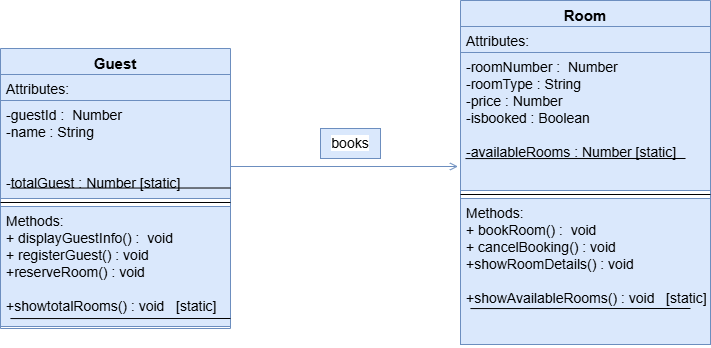

The diagram above was exported from draw.io. Its source (the exported page's mxGraphModel, read from the mxfile embedded in the PNG):
<mxGraphModel dx="1022" dy="564" grid="1" gridSize="10" guides="1" tooltips="1" connect="1" arrows="1" fold="1" page="1" pageScale="1" pageWidth="827" pageHeight="1169" math="0" shadow="0">
  <root>
    <mxCell id="WIyWlLk6GJQsqaUBKTNV-0" />
    <mxCell id="WIyWlLk6GJQsqaUBKTNV-1" parent="WIyWlLk6GJQsqaUBKTNV-0" />
    <mxCell id="zkfFHV4jXpPFQw0GAbJ--0" parent="WIyWlLk6GJQsqaUBKTNV-1" style="swimlane;fontStyle=1;align=center;verticalAlign=top;childLayout=stackLayout;horizontal=1;startSize=26;horizontalStack=0;resizeParent=1;resizeLast=0;collapsible=1;marginBottom=0;rounded=0;shadow=0;strokeWidth=1;fontSize=15;fillColor=#dae8fc;strokeColor=#6c8ebf;" value="Guest" vertex="1">
      <mxGeometry height="280" width="230" x="80" y="140" as="geometry">
        <mxRectangle height="26" width="160" x="230" y="140" as="alternateBounds" />
      </mxGeometry>
    </mxCell>
    <mxCell id="zkfFHV4jXpPFQw0GAbJ--1" parent="zkfFHV4jXpPFQw0GAbJ--0" style="text;align=left;verticalAlign=top;spacingLeft=4;spacingRight=4;overflow=hidden;rotatable=0;points=[[0,0.5],[1,0.5]];portConstraint=eastwest;fontSize=14;fillColor=#dae8fc;strokeColor=#6c8ebf;" value="Attributes:" vertex="1">
      <mxGeometry height="26" width="230" y="26" as="geometry" />
    </mxCell>
    <mxCell id="zkfFHV4jXpPFQw0GAbJ--2" parent="zkfFHV4jXpPFQw0GAbJ--0" style="text;align=left;verticalAlign=top;spacingLeft=4;spacingRight=4;overflow=hidden;rotatable=0;points=[[0,0.5],[1,0.5]];portConstraint=eastwest;rounded=0;shadow=0;html=0;fontSize=14;fillColor=#dae8fc;strokeColor=#6c8ebf;" value="-guestId :  Number&#10;-name : String&#10;&#10;&#10;-totalGuest : Number [static]&#10;" vertex="1">
      <mxGeometry height="98" width="230" y="52" as="geometry" />
    </mxCell>
    <mxCell id="TZtCdDCQJuCG8xmgIlBM-6" edge="1" parent="zkfFHV4jXpPFQw0GAbJ--0" style="endArrow=none;html=1;rounded=0;entryX=0.348;entryY=0.205;entryDx=0;entryDy=0;entryPerimeter=0;" value="">
      <mxGeometry height="50" relative="1" width="50" as="geometry">
        <mxPoint x="9.95999999999998" y="139.57" as="sourcePoint" />
        <mxPoint x="229.99999999999994" y="139.49999999999994" as="targetPoint" />
      </mxGeometry>
    </mxCell>
    <mxCell id="zkfFHV4jXpPFQw0GAbJ--4" parent="zkfFHV4jXpPFQw0GAbJ--0" style="line;html=1;strokeWidth=1;align=left;verticalAlign=middle;spacingTop=-1;spacingLeft=3;spacingRight=3;rotatable=0;labelPosition=right;points=[];portConstraint=eastwest;" value="" vertex="1">
      <mxGeometry height="8" width="230" y="150" as="geometry" />
    </mxCell>
    <mxCell id="zkfFHV4jXpPFQw0GAbJ--5" parent="zkfFHV4jXpPFQw0GAbJ--0" style="text;align=left;verticalAlign=top;spacingLeft=4;spacingRight=4;overflow=hidden;rotatable=0;points=[[0,0.5],[1,0.5]];portConstraint=eastwest;fontSize=14;fillColor=#dae8fc;strokeColor=#6c8ebf;" value="Methods:&#10;+ displayGuestInfo() :  void&#10;+ registerGuest() : void&#10;+reserveRoom() : void&#10;&#10;+showtotalRooms() : void   [static]&#10;" vertex="1">
      <mxGeometry height="120" width="230" y="158" as="geometry" />
    </mxCell>
    <mxCell id="TZtCdDCQJuCG8xmgIlBM-8" edge="1" parent="zkfFHV4jXpPFQw0GAbJ--0" style="endArrow=none;html=1;rounded=0;entryX=0.348;entryY=0.205;entryDx=0;entryDy=0;entryPerimeter=0;" value="">
      <mxGeometry height="50" relative="1" width="50" as="geometry">
        <mxPoint x="9.960000000000008" y="270.07000000000005" as="sourcePoint" />
        <mxPoint x="229.99999999999994" y="270" as="targetPoint" />
      </mxGeometry>
    </mxCell>
    <mxCell id="zkfFHV4jXpPFQw0GAbJ--26" edge="1" parent="WIyWlLk6GJQsqaUBKTNV-1" source="zkfFHV4jXpPFQw0GAbJ--0" style="endArrow=open;shadow=0;strokeWidth=1;rounded=0;curved=0;endFill=1;edgeStyle=elbowEdgeStyle;elbow=vertical;entryX=-0.01;entryY=0.828;entryDx=0;entryDy=0;entryPerimeter=0;fillColor=#dae8fc;strokeColor=#6c8ebf;" target="TZtCdDCQJuCG8xmgIlBM-2" value="">
      <mxGeometry relative="1" x="0.5" y="41" as="geometry">
        <mxPoint x="-40" y="32" as="offset" />
        <mxPoint x="380" y="192" as="sourcePoint" />
        <mxPoint x="555" y="480" as="targetPoint" />
      </mxGeometry>
    </mxCell>
    <mxCell id="TZtCdDCQJuCG8xmgIlBM-0" parent="WIyWlLk6GJQsqaUBKTNV-1" style="swimlane;fontStyle=1;align=center;verticalAlign=top;childLayout=stackLayout;horizontal=1;startSize=26;horizontalStack=0;resizeParent=1;resizeLast=0;collapsible=1;marginBottom=0;rounded=0;shadow=0;strokeWidth=1;fontSize=15;fillColor=#dae8fc;strokeColor=#6c8ebf;" value="Room" vertex="1">
      <mxGeometry height="344" width="250" x="540" y="92" as="geometry">
        <mxRectangle height="26" width="160" x="230" y="140" as="alternateBounds" />
      </mxGeometry>
    </mxCell>
    <mxCell id="TZtCdDCQJuCG8xmgIlBM-1" parent="TZtCdDCQJuCG8xmgIlBM-0" style="text;align=left;verticalAlign=top;spacingLeft=4;spacingRight=4;overflow=hidden;rotatable=0;points=[[0,0.5],[1,0.5]];portConstraint=eastwest;fontSize=14;fillColor=#dae8fc;strokeColor=#6c8ebf;" value="Attributes:" vertex="1">
      <mxGeometry height="26" width="250" y="26" as="geometry" />
    </mxCell>
    <mxCell id="TZtCdDCQJuCG8xmgIlBM-2" parent="TZtCdDCQJuCG8xmgIlBM-0" style="text;align=left;verticalAlign=top;spacingLeft=4;spacingRight=4;overflow=hidden;rotatable=0;points=[[0,0.5],[1,0.5]];portConstraint=eastwest;rounded=0;shadow=0;html=0;fontSize=14;fillColor=#dae8fc;strokeColor=#6c8ebf;" value="-roomNumber :  Number&#10;-roomType : String&#10;-price : Number&#10;-isbooked : Boolean&#10;&#10;-availableRooms : Number [static]&#10;" vertex="1">
      <mxGeometry height="138" width="250" y="52" as="geometry" />
    </mxCell>
    <mxCell id="TZtCdDCQJuCG8xmgIlBM-7" edge="1" parent="TZtCdDCQJuCG8xmgIlBM-0" style="endArrow=none;html=1;rounded=0;entryX=0.348;entryY=0.205;entryDx=0;entryDy=0;entryPerimeter=0;" value="">
      <mxGeometry height="50" relative="1" width="50" as="geometry">
        <mxPoint x="4.980000000000018" y="158.07000000000005" as="sourcePoint" />
        <mxPoint x="225.01999999999998" y="158" as="targetPoint" />
      </mxGeometry>
    </mxCell>
    <mxCell id="TZtCdDCQJuCG8xmgIlBM-3" parent="TZtCdDCQJuCG8xmgIlBM-0" style="line;html=1;strokeWidth=1;align=left;verticalAlign=middle;spacingTop=-1;spacingLeft=3;spacingRight=3;rotatable=0;labelPosition=right;points=[];portConstraint=eastwest;" value="" vertex="1">
      <mxGeometry height="8" width="250" y="190" as="geometry" />
    </mxCell>
    <mxCell id="TZtCdDCQJuCG8xmgIlBM-4" parent="TZtCdDCQJuCG8xmgIlBM-0" style="text;align=left;verticalAlign=top;spacingLeft=4;spacingRight=4;overflow=hidden;rotatable=0;points=[[0,0.5],[1,0.5]];portConstraint=eastwest;fontSize=14;fillColor=#dae8fc;strokeColor=#6c8ebf;" value="Methods:&#10;+ bookRoom() :  void&#10;+ cancelBooking() : void&#10;+showRoomDetails() : void&#10;&#10;+showAvailableRooms() : void   [static]&#10;&#10;" vertex="1">
      <mxGeometry height="146" width="250" y="198" as="geometry" />
    </mxCell>
    <mxCell id="TZtCdDCQJuCG8xmgIlBM-9" edge="1" parent="TZtCdDCQJuCG8xmgIlBM-0" style="endArrow=none;html=1;rounded=0;entryX=0.348;entryY=0.205;entryDx=0;entryDy=0;entryPerimeter=0;" value="">
      <mxGeometry height="50" relative="1" width="50" as="geometry">
        <mxPoint x="9.960000000000036" y="308.07000000000005" as="sourcePoint" />
        <mxPoint x="230" y="308" as="targetPoint" />
      </mxGeometry>
    </mxCell>
    <mxCell id="QGYqpOB91ZHvlSVOT9k7-0" parent="WIyWlLk6GJQsqaUBKTNV-1" style="text;html=1;whiteSpace=wrap;strokeColor=#6c8ebf;fillColor=#dae8fc;align=center;verticalAlign=middle;rounded=0;" value="&lt;font style=&quot;font-size: 14px; background-color: light-dark(#ffffff, var(--ge-dark-color, #121212));&quot;&gt;books&lt;/font&gt;" vertex="1">
      <mxGeometry height="30" width="60" x="400" y="220" as="geometry" />
    </mxCell>
  </root>
</mxGraphModel>